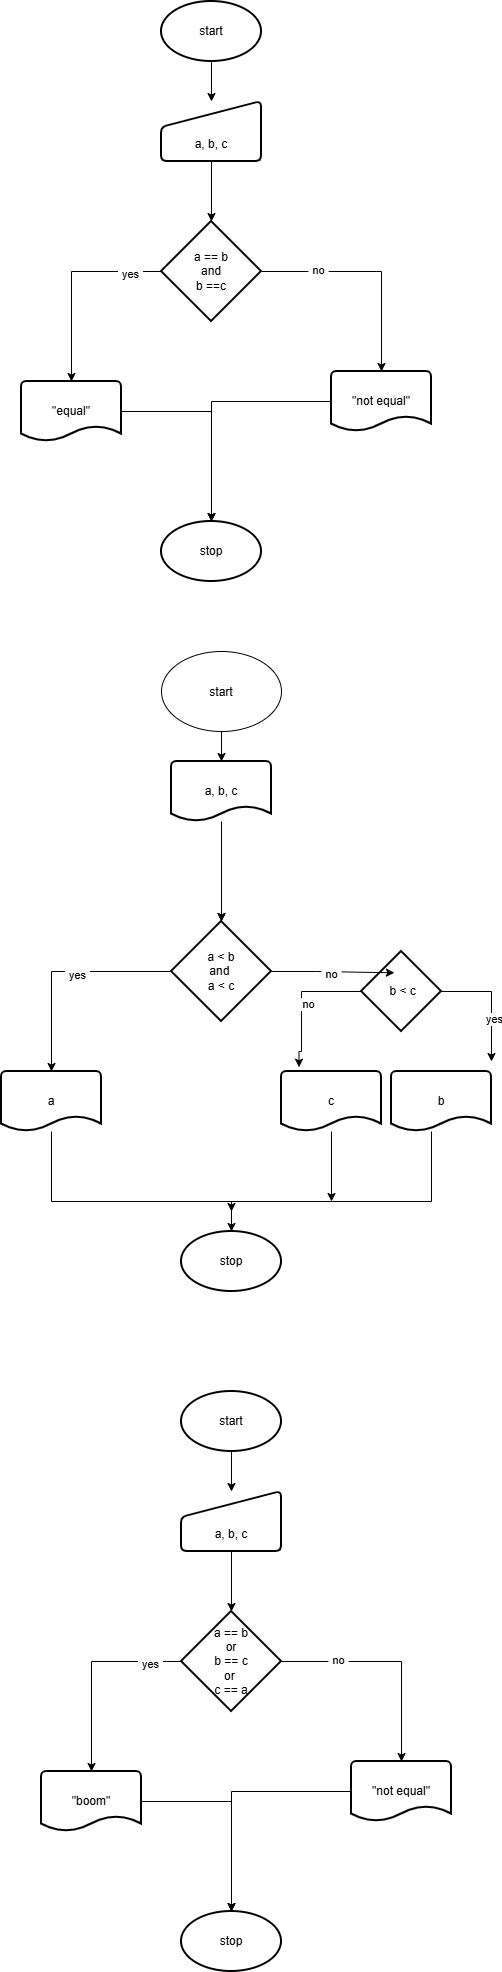

The diagram above was exported from draw.io. Its source (the exported page's mxGraphModel, read from the mxfile embedded in the PNG):
<mxGraphModel dx="2359" dy="957" grid="1" gridSize="10" guides="1" tooltips="1" connect="1" arrows="1" fold="1" page="1" pageScale="1" pageWidth="827" pageHeight="1169" math="0" shadow="0">
  <root>
    <mxCell id="0" />
    <mxCell id="1" parent="0" />
    <mxCell id="SEMLd9MuMjaz91hY3uVF-3" edge="1" parent="1" source="SEMLd9MuMjaz91hY3uVF-1" style="edgeStyle=orthogonalEdgeStyle;rounded=0;orthogonalLoop=1;jettySize=auto;html=1;defaultLabelBackgroundColor=page;labelPadding=0 4;" target="SEMLd9MuMjaz91hY3uVF-2" value="">
      <mxGeometry relative="1" as="geometry" />
    </mxCell>
    <mxCell id="SEMLd9MuMjaz91hY3uVF-1" parent="1" style="strokeWidth=2;html=1;shape=mxgraph.flowchart.start_1;whiteSpace=wrap;perimeter=ellipsePerimeter;" value="start" vertex="1">
      <mxGeometry height="60" width="100" x="130" y="30" as="geometry" />
    </mxCell>
    <mxCell id="SEMLd9MuMjaz91hY3uVF-5" edge="1" parent="1" source="SEMLd9MuMjaz91hY3uVF-2" style="edgeStyle=orthogonalEdgeStyle;rounded=0;orthogonalLoop=1;jettySize=auto;html=1;defaultLabelBackgroundColor=page;labelPadding=0 4;" target="SEMLd9MuMjaz91hY3uVF-4" value="">
      <mxGeometry relative="1" as="geometry" />
    </mxCell>
    <mxCell id="SEMLd9MuMjaz91hY3uVF-2" parent="1" style="html=1;strokeWidth=2;shape=manualInput;boundedLbl=1;whiteSpace=wrap;rounded=1;size=26;arcSize=11;" value="a, b, c" vertex="1">
      <mxGeometry height="60" width="100" x="130" y="130" as="geometry" />
    </mxCell>
    <mxCell id="SEMLd9MuMjaz91hY3uVF-4" parent="1" style="strokeWidth=2;html=1;shape=mxgraph.flowchart.decision;whiteSpace=wrap;" value="a == b&lt;div&gt;and&lt;/div&gt;&lt;div&gt;b ==c&lt;/div&gt;" vertex="1">
      <mxGeometry height="100" width="100" x="130" y="250" as="geometry" />
    </mxCell>
    <mxCell id="SEMLd9MuMjaz91hY3uVF-14" edge="1" parent="1" source="SEMLd9MuMjaz91hY3uVF-6" style="edgeStyle=orthogonalEdgeStyle;rounded=0;orthogonalLoop=1;jettySize=auto;html=1;defaultLabelBackgroundColor=page;labelPadding=0 4;" target="SEMLd9MuMjaz91hY3uVF-12">
      <mxGeometry relative="1" as="geometry" />
    </mxCell>
    <mxCell id="SEMLd9MuMjaz91hY3uVF-6" parent="1" style="strokeWidth=2;html=1;shape=mxgraph.flowchart.document2;whiteSpace=wrap;size=0.25;" value="&quot;not equal&quot;" vertex="1">
      <mxGeometry height="60" width="100" x="300" y="400" as="geometry" />
    </mxCell>
    <mxCell id="SEMLd9MuMjaz91hY3uVF-7" edge="1" parent="1" source="SEMLd9MuMjaz91hY3uVF-4" style="edgeStyle=orthogonalEdgeStyle;rounded=0;orthogonalLoop=1;jettySize=auto;html=1;entryX=0.5;entryY=0;entryDx=0;entryDy=0;entryPerimeter=0;defaultLabelBackgroundColor=page;labelPadding=0 4;" target="SEMLd9MuMjaz91hY3uVF-6">
      <mxGeometry relative="1" as="geometry" />
    </mxCell>
    <mxCell id="SEMLd9MuMjaz91hY3uVF-8" connectable="0" parent="SEMLd9MuMjaz91hY3uVF-7" style="edgeLabel;html=1;align=center;verticalAlign=middle;resizable=0;points=[];inheritText=1;defaultLabelBackgroundColor=page;labelPadding=0 4;" value="no" vertex="1">
      <mxGeometry relative="1" x="-0.4944" y="2" as="geometry">
        <mxPoint as="offset" />
      </mxGeometry>
    </mxCell>
    <mxCell id="SEMLd9MuMjaz91hY3uVF-13" edge="1" parent="1" source="SEMLd9MuMjaz91hY3uVF-9" style="edgeStyle=orthogonalEdgeStyle;rounded=0;orthogonalLoop=1;jettySize=auto;html=1;defaultLabelBackgroundColor=page;labelPadding=0 4;" target="SEMLd9MuMjaz91hY3uVF-12">
      <mxGeometry relative="1" as="geometry" />
    </mxCell>
    <mxCell id="SEMLd9MuMjaz91hY3uVF-9" parent="1" style="strokeWidth=2;html=1;shape=mxgraph.flowchart.document2;whiteSpace=wrap;size=0.25;" value="&quot;equal&quot;" vertex="1">
      <mxGeometry height="60" width="100" x="-10" y="410" as="geometry" />
    </mxCell>
    <mxCell id="SEMLd9MuMjaz91hY3uVF-10" edge="1" parent="1" source="SEMLd9MuMjaz91hY3uVF-4" style="edgeStyle=orthogonalEdgeStyle;rounded=0;orthogonalLoop=1;jettySize=auto;html=1;entryX=0.5;entryY=0;entryDx=0;entryDy=0;entryPerimeter=0;defaultLabelBackgroundColor=page;labelPadding=0 4;" target="SEMLd9MuMjaz91hY3uVF-9">
      <mxGeometry relative="1" as="geometry" />
    </mxCell>
    <mxCell id="SEMLd9MuMjaz91hY3uVF-11" connectable="0" parent="SEMLd9MuMjaz91hY3uVF-10" style="edgeLabel;html=1;align=center;verticalAlign=middle;resizable=0;points=[];inheritText=1;defaultLabelBackgroundColor=page;labelPadding=0 4;" value="yes" vertex="1">
      <mxGeometry relative="1" x="-0.6781" y="2" as="geometry">
        <mxPoint as="offset" />
      </mxGeometry>
    </mxCell>
    <mxCell id="SEMLd9MuMjaz91hY3uVF-12" parent="1" style="strokeWidth=2;html=1;shape=mxgraph.flowchart.start_1;whiteSpace=wrap;perimeter=ellipsePerimeter;" value="stop" vertex="1">
      <mxGeometry height="60" width="100" x="130" y="550" as="geometry" />
    </mxCell>
    <mxCell id="urnSdq-8IEX7C-Mr1JKC-1" edge="1" parent="1" source="urnSdq-8IEX7C-Mr1JKC-2" style="edgeStyle=orthogonalEdgeStyle;rounded=0;orthogonalLoop=1;jettySize=auto;html=1;defaultLabelBackgroundColor=page;labelPadding=0 4;" target="urnSdq-8IEX7C-Mr1JKC-13" value="">
      <mxGeometry relative="1" as="geometry" />
    </mxCell>
    <mxCell id="urnSdq-8IEX7C-Mr1JKC-2" parent="1" style="ellipse;whiteSpace=wrap;html=1;shapeInside=1;" value="start" vertex="1">
      <mxGeometry height="80" width="120" x="130" y="680" as="geometry" />
    </mxCell>
    <mxCell id="urnSdq-8IEX7C-Mr1JKC-3" edge="1" parent="1" style="edgeStyle=orthogonalEdgeStyle;rounded=0;orthogonalLoop=1;jettySize=auto;html=1;defaultLabelBackgroundColor=page;labelPadding=0 4;" target="urnSdq-8IEX7C-Mr1JKC-6" value="">
      <mxGeometry relative="1" as="geometry">
        <mxPoint x="190" y="930" as="sourcePoint" />
      </mxGeometry>
    </mxCell>
    <mxCell id="urnSdq-8IEX7C-Mr1JKC-4" edge="1" parent="1" source="urnSdq-8IEX7C-Mr1JKC-6" style="edgeStyle=orthogonalEdgeStyle;rounded=0;orthogonalLoop=1;jettySize=auto;html=1;defaultLabelBackgroundColor=page;labelPadding=0 4;" target="urnSdq-8IEX7C-Mr1JKC-8">
      <mxGeometry relative="1" as="geometry" />
    </mxCell>
    <mxCell id="urnSdq-8IEX7C-Mr1JKC-5" connectable="0" parent="urnSdq-8IEX7C-Mr1JKC-4" style="edgeLabel;html=1;align=center;verticalAlign=middle;resizable=0;points=[];inheritText=1;defaultLabelBackgroundColor=page;labelPadding=0 4;" value="yes" vertex="1">
      <mxGeometry relative="1" x="-0.137" y="3" as="geometry">
        <mxPoint as="offset" />
      </mxGeometry>
    </mxCell>
    <mxCell id="urnSdq-8IEX7C-Mr1JKC-6" parent="1" style="strokeWidth=2;html=1;shape=mxgraph.flowchart.decision;whiteSpace=wrap;" value="a &amp;lt; b&lt;div&gt;and&amp;nbsp;&lt;/div&gt;&lt;div&gt;a &amp;lt; c&lt;/div&gt;" vertex="1">
      <mxGeometry height="100" width="100" x="140" y="950" as="geometry" />
    </mxCell>
    <mxCell id="urnSdq-8IEX7C-Mr1JKC-7" edge="1" parent="1" source="urnSdq-8IEX7C-Mr1JKC-8" style="edgeStyle=orthogonalEdgeStyle;rounded=0;orthogonalLoop=1;jettySize=auto;html=1;defaultLabelBackgroundColor=page;labelPadding=0 4;">
      <mxGeometry relative="1" as="geometry">
        <Array as="points">
          <mxPoint x="20" y="1230" />
          <mxPoint x="200" y="1230" />
        </Array>
        <mxPoint x="200" y="1240" as="targetPoint" />
      </mxGeometry>
    </mxCell>
    <mxCell id="urnSdq-8IEX7C-Mr1JKC-8" parent="1" style="strokeWidth=2;html=1;shape=mxgraph.flowchart.document2;whiteSpace=wrap;size=0.25;" value="a" vertex="1">
      <mxGeometry height="60" width="100" x="-30" y="1100" as="geometry" />
    </mxCell>
    <mxCell id="urnSdq-8IEX7C-Mr1JKC-9" edge="1" parent="1" source="urnSdq-8IEX7C-Mr1JKC-10" style="edgeStyle=orthogonalEdgeStyle;rounded=0;orthogonalLoop=1;jettySize=auto;html=1;defaultLabelBackgroundColor=page;labelPadding=0 4;" target="urnSdq-8IEX7C-Mr1JKC-11">
      <mxGeometry relative="1" x="0.1333" as="geometry">
        <Array as="points">
          <mxPoint x="400" y="1230" />
          <mxPoint x="200" y="1230" />
        </Array>
      </mxGeometry>
    </mxCell>
    <mxCell id="urnSdq-8IEX7C-Mr1JKC-10" parent="1" style="strokeWidth=2;html=1;shape=mxgraph.flowchart.document2;whiteSpace=wrap;size=0.25;" value="b" vertex="1">
      <mxGeometry height="60" width="100" x="360" y="1100" as="geometry" />
    </mxCell>
    <mxCell id="urnSdq-8IEX7C-Mr1JKC-11" parent="1" style="strokeWidth=2;html=1;shape=mxgraph.flowchart.start_1;whiteSpace=wrap;perimeter=ellipsePerimeter;" value="stop" vertex="1">
      <mxGeometry height="60" width="100" x="150" y="1260" as="geometry" />
    </mxCell>
    <mxCell id="urnSdq-8IEX7C-Mr1JKC-12" edge="1" parent="1" source="urnSdq-8IEX7C-Mr1JKC-13" style="edgeStyle=orthogonalEdgeStyle;rounded=0;orthogonalLoop=1;jettySize=auto;html=1;defaultLabelBackgroundColor=page;labelPadding=0 4;entryX=0.5;entryY=0;entryDx=0;entryDy=0;entryPerimeter=0;" target="urnSdq-8IEX7C-Mr1JKC-6" value="">
      <mxGeometry relative="1" as="geometry">
        <mxPoint x="190" y="870.0000000000005" as="targetPoint" />
      </mxGeometry>
    </mxCell>
    <mxCell id="urnSdq-8IEX7C-Mr1JKC-13" parent="1" style="strokeWidth=2;html=1;shape=mxgraph.flowchart.document2;whiteSpace=wrap;size=0.25;" value="a, b, c" vertex="1">
      <mxGeometry height="60" width="100" x="140" y="790" as="geometry" />
    </mxCell>
    <mxCell id="urnSdq-8IEX7C-Mr1JKC-14" edge="1" parent="1" source="urnSdq-8IEX7C-Mr1JKC-18" style="edgeStyle=orthogonalEdgeStyle;rounded=0;orthogonalLoop=1;jettySize=auto;html=1;defaultLabelBackgroundColor=page;labelPadding=0 4;entryX=0.175;entryY=-0.071;entryDx=0;entryDy=0;entryPerimeter=0;" target="urnSdq-8IEX7C-Mr1JKC-22">
      <mxGeometry relative="1" x="0.0127" as="geometry">
        <Array as="points">
          <mxPoint x="270" y="1020" />
          <mxPoint x="270" y="1080" />
          <mxPoint x="267.5" y="1080" />
        </Array>
        <mxPoint x="250" y="1080" as="targetPoint" />
      </mxGeometry>
    </mxCell>
    <mxCell id="urnSdq-8IEX7C-Mr1JKC-15" connectable="0" parent="urnSdq-8IEX7C-Mr1JKC-14" style="edgeLabel;html=1;align=center;verticalAlign=middle;resizable=0;points=[];inheritText=1;defaultLabelBackgroundColor=page;labelPadding=0 4;" value="no" vertex="1">
      <mxGeometry relative="1" x="0.0363" y="6" as="geometry">
        <mxPoint as="offset" />
      </mxGeometry>
    </mxCell>
    <mxCell id="urnSdq-8IEX7C-Mr1JKC-16" edge="1" parent="1" source="urnSdq-8IEX7C-Mr1JKC-18" style="edgeStyle=orthogonalEdgeStyle;rounded=0;orthogonalLoop=1;jettySize=auto;html=1;defaultLabelBackgroundColor=page;labelPadding=0 4;">
      <mxGeometry relative="1" as="geometry">
        <mxPoint x="460.00000000000045" y="1090" as="targetPoint" />
      </mxGeometry>
    </mxCell>
    <mxCell id="urnSdq-8IEX7C-Mr1JKC-17" connectable="0" parent="urnSdq-8IEX7C-Mr1JKC-16" style="edgeLabel;html=1;align=center;verticalAlign=middle;resizable=0;points=[];inheritText=1;defaultLabelBackgroundColor=page;labelPadding=0 4;" value="yes" vertex="1">
      <mxGeometry relative="1" x="0.2882" y="2" as="geometry">
        <mxPoint as="offset" />
      </mxGeometry>
    </mxCell>
    <mxCell id="urnSdq-8IEX7C-Mr1JKC-18" parent="1" style="strokeWidth=2;html=1;shape=mxgraph.flowchart.decision;whiteSpace=wrap;" value="&amp;nbsp;b &amp;lt; c" vertex="1">
      <mxGeometry height="80" width="80" x="330" y="980" as="geometry" />
    </mxCell>
    <mxCell id="urnSdq-8IEX7C-Mr1JKC-19" edge="1" parent="1" source="urnSdq-8IEX7C-Mr1JKC-6" style="edgeStyle=orthogonalEdgeStyle;rounded=0;orthogonalLoop=1;jettySize=auto;html=1;entryX=0.411;entryY=0.266;entryDx=0;entryDy=0;entryPerimeter=0;defaultLabelBackgroundColor=page;labelPadding=0 4;" target="urnSdq-8IEX7C-Mr1JKC-18">
      <mxGeometry relative="1" as="geometry" />
    </mxCell>
    <mxCell id="urnSdq-8IEX7C-Mr1JKC-20" connectable="0" parent="urnSdq-8IEX7C-Mr1JKC-19" style="edgeLabel;html=1;align=center;verticalAlign=middle;resizable=0;points=[];inheritText=1;defaultLabelBackgroundColor=page;labelPadding=0 4;" value="no" vertex="1">
      <mxGeometry relative="1" x="-0.0241" y="-1" as="geometry">
        <mxPoint as="offset" />
      </mxGeometry>
    </mxCell>
    <mxCell id="urnSdq-8IEX7C-Mr1JKC-21" edge="1" parent="1" source="urnSdq-8IEX7C-Mr1JKC-22" style="edgeStyle=orthogonalEdgeStyle;rounded=0;orthogonalLoop=1;jettySize=auto;html=1;defaultLabelBackgroundColor=page;labelPadding=0 4;">
      <mxGeometry relative="1" as="geometry">
        <mxPoint x="300" y="1230" as="targetPoint" />
      </mxGeometry>
    </mxCell>
    <mxCell id="urnSdq-8IEX7C-Mr1JKC-22" parent="1" style="strokeWidth=2;html=1;shape=mxgraph.flowchart.document2;whiteSpace=wrap;size=0.25;" value="c" vertex="1">
      <mxGeometry height="60" width="100" x="250" y="1100" as="geometry" />
    </mxCell>
    <mxCell id="urnSdq-8IEX7C-Mr1JKC-23" edge="1" parent="1" source="urnSdq-8IEX7C-Mr1JKC-24" style="edgeStyle=orthogonalEdgeStyle;rounded=0;orthogonalLoop=1;jettySize=auto;html=1;defaultLabelBackgroundColor=page;labelPadding=0 4;" target="urnSdq-8IEX7C-Mr1JKC-26" value="">
      <mxGeometry relative="1" as="geometry" />
    </mxCell>
    <mxCell id="urnSdq-8IEX7C-Mr1JKC-24" parent="1" style="strokeWidth=2;html=1;shape=mxgraph.flowchart.start_1;whiteSpace=wrap;perimeter=ellipsePerimeter;" value="start" vertex="1">
      <mxGeometry height="60" width="100" x="150" y="1420" as="geometry" />
    </mxCell>
    <mxCell id="urnSdq-8IEX7C-Mr1JKC-25" edge="1" parent="1" source="urnSdq-8IEX7C-Mr1JKC-26" style="edgeStyle=orthogonalEdgeStyle;rounded=0;orthogonalLoop=1;jettySize=auto;html=1;defaultLabelBackgroundColor=page;labelPadding=0 4;" target="urnSdq-8IEX7C-Mr1JKC-27" value="">
      <mxGeometry relative="1" as="geometry" />
    </mxCell>
    <mxCell id="urnSdq-8IEX7C-Mr1JKC-26" parent="1" style="html=1;strokeWidth=2;shape=manualInput;boundedLbl=1;whiteSpace=wrap;rounded=1;size=26;arcSize=11;" value="a, b, c" vertex="1">
      <mxGeometry height="60" width="100" x="150" y="1520" as="geometry" />
    </mxCell>
    <mxCell id="urnSdq-8IEX7C-Mr1JKC-27" parent="1" style="strokeWidth=2;html=1;shape=mxgraph.flowchart.decision;whiteSpace=wrap;" value="a == b&lt;div&gt;&lt;span style=&quot;background-color: transparent; color: light-dark(#000000, var(--ge-light-color, #ffffff));&quot;&gt;or&lt;/span&gt;&lt;/div&gt;&lt;div&gt;&lt;span style=&quot;background-color: transparent; color: light-dark(#000000, var(--ge-light-color, #ffffff));&quot;&gt;b == c&lt;/span&gt;&lt;/div&gt;&lt;div&gt;&lt;span style=&quot;background-color: transparent; color: light-dark(#000000, var(--ge-light-color, #ffffff));&quot;&gt;or&amp;nbsp;&lt;/span&gt;&lt;/div&gt;&lt;div&gt;&lt;span style=&quot;background-color: transparent; color: light-dark(#000000, var(--ge-light-color, #ffffff));&quot;&gt;c == a&lt;/span&gt;&lt;/div&gt;" vertex="1">
      <mxGeometry height="100" width="100" x="150" y="1640" as="geometry" />
    </mxCell>
    <mxCell id="urnSdq-8IEX7C-Mr1JKC-28" edge="1" parent="1" source="urnSdq-8IEX7C-Mr1JKC-29" style="edgeStyle=orthogonalEdgeStyle;rounded=0;orthogonalLoop=1;jettySize=auto;html=1;defaultLabelBackgroundColor=page;labelPadding=0 4;" target="urnSdq-8IEX7C-Mr1JKC-36">
      <mxGeometry relative="1" as="geometry" />
    </mxCell>
    <mxCell id="urnSdq-8IEX7C-Mr1JKC-29" parent="1" style="strokeWidth=2;html=1;shape=mxgraph.flowchart.document2;whiteSpace=wrap;size=0.25;" value="&quot;not equal&quot;" vertex="1">
      <mxGeometry height="60" width="100" x="320" y="1790" as="geometry" />
    </mxCell>
    <mxCell id="urnSdq-8IEX7C-Mr1JKC-30" edge="1" parent="1" source="urnSdq-8IEX7C-Mr1JKC-27" style="edgeStyle=orthogonalEdgeStyle;rounded=0;orthogonalLoop=1;jettySize=auto;html=1;entryX=0.5;entryY=0;entryDx=0;entryDy=0;entryPerimeter=0;defaultLabelBackgroundColor=page;labelPadding=0 4;" target="urnSdq-8IEX7C-Mr1JKC-29">
      <mxGeometry relative="1" as="geometry" />
    </mxCell>
    <mxCell id="urnSdq-8IEX7C-Mr1JKC-31" connectable="0" parent="urnSdq-8IEX7C-Mr1JKC-30" style="edgeLabel;html=1;align=center;verticalAlign=middle;resizable=0;points=[];inheritText=1;defaultLabelBackgroundColor=page;labelPadding=0 4;" value="no" vertex="1">
      <mxGeometry relative="1" x="-0.4944" y="2" as="geometry">
        <mxPoint as="offset" />
      </mxGeometry>
    </mxCell>
    <mxCell id="urnSdq-8IEX7C-Mr1JKC-32" edge="1" parent="1" source="urnSdq-8IEX7C-Mr1JKC-33" style="edgeStyle=orthogonalEdgeStyle;rounded=0;orthogonalLoop=1;jettySize=auto;html=1;defaultLabelBackgroundColor=page;labelPadding=0 4;" target="urnSdq-8IEX7C-Mr1JKC-36">
      <mxGeometry relative="1" as="geometry" />
    </mxCell>
    <mxCell id="urnSdq-8IEX7C-Mr1JKC-33" parent="1" style="strokeWidth=2;html=1;shape=mxgraph.flowchart.document2;whiteSpace=wrap;size=0.25;" value="&quot;boom&quot;" vertex="1">
      <mxGeometry height="60" width="100" x="10" y="1800" as="geometry" />
    </mxCell>
    <mxCell id="urnSdq-8IEX7C-Mr1JKC-34" edge="1" parent="1" source="urnSdq-8IEX7C-Mr1JKC-27" style="edgeStyle=orthogonalEdgeStyle;rounded=0;orthogonalLoop=1;jettySize=auto;html=1;entryX=0.5;entryY=0;entryDx=0;entryDy=0;entryPerimeter=0;defaultLabelBackgroundColor=page;labelPadding=0 4;" target="urnSdq-8IEX7C-Mr1JKC-33">
      <mxGeometry relative="1" as="geometry" />
    </mxCell>
    <mxCell id="urnSdq-8IEX7C-Mr1JKC-35" connectable="0" parent="urnSdq-8IEX7C-Mr1JKC-34" style="edgeLabel;html=1;align=center;verticalAlign=middle;resizable=0;points=[];inheritText=1;defaultLabelBackgroundColor=page;labelPadding=0 4;" value="yes" vertex="1">
      <mxGeometry relative="1" x="-0.6781" y="2" as="geometry">
        <mxPoint as="offset" />
      </mxGeometry>
    </mxCell>
    <mxCell id="urnSdq-8IEX7C-Mr1JKC-36" parent="1" style="strokeWidth=2;html=1;shape=mxgraph.flowchart.start_1;whiteSpace=wrap;perimeter=ellipsePerimeter;" value="stop" vertex="1">
      <mxGeometry height="60" width="100" x="150" y="1940" as="geometry" />
    </mxCell>
  </root>
</mxGraphModel>